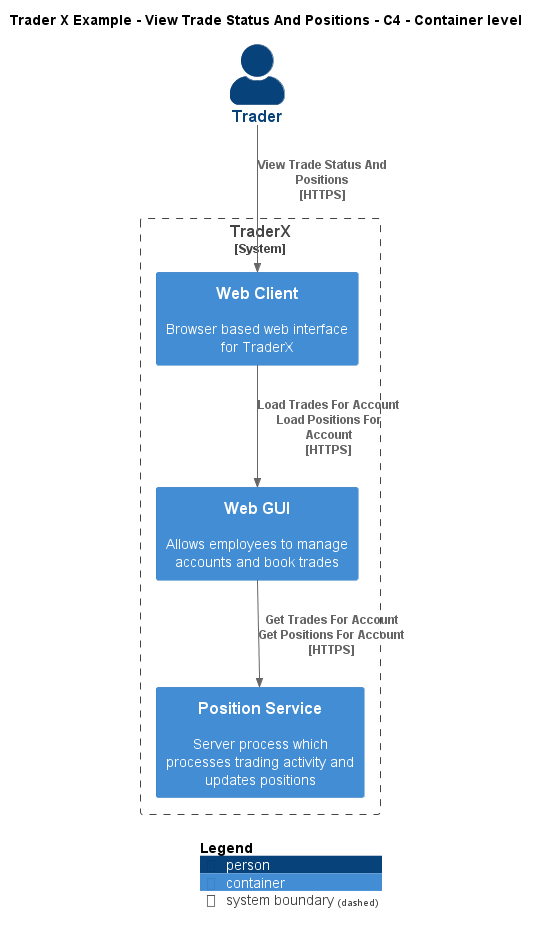

The diagram above was rendered by PlantUML. Its source (embedded in the PNG):
@startuml
!include ..\..\..\.c4s\C4_Container.puml

AddElementTag("c4interflow:lifecycle:new", $bgColor=green, $fontColor=#ffffff, $borderColor=green, $shadowing="False")
AddElementTag("c4interflow:lifecycle:changed", $bgColor=orange, $fontColor=#ffffff, $borderColor=orange, $shadowing="False")
AddElementTag("c4interflow:lifecycle:removed", $bgColor=red, $fontColor=#ffffff, $borderColor=red, $shadowing="False")

AddRelTag("c4interflow:lifecycle:new", $textColor=green, $lineColor=green)
AddRelTag("c4interflow:lifecycle:changed", $textColor=orange, $lineColor=orange)
AddRelTag("c4interflow:lifecycle:removed", $textColor=red, $lineColor=red)

SHOW_PERSON_PORTRAIT()
LAYOUT_TOP_DOWN()

skinparam linetype polyline

title Trader X Example - View Trade Status And Positions - C4 - Container level

Person(TraderXExample.Actors.Trader, "Trader", "")

System_Boundary(TraderXExample.SoftwareSystems.TraderX, "TraderX") {
    Container(TraderXExample.SoftwareSystems.TraderX.Containers.WebClient, "Web Client", "", "Browser based web interface for TraderX")
    Container(TraderXExample.SoftwareSystems.TraderX.Containers.WebGUI, "Web GUI", "", "Allows employees to manage accounts and book trades")
    Container(TraderXExample.SoftwareSystems.TraderX.Containers.PositionService, "Position Service", "", "Server process which processes trading activity and updates positions")
}

Rel(TraderXExample.Actors.Trader, TraderXExample.SoftwareSystems.TraderX.Containers.WebClient, "View Trade Status And Positions\n[HTTPS]", $tags='protocol:https')
Rel(TraderXExample.SoftwareSystems.TraderX.Containers.WebClient, TraderXExample.SoftwareSystems.TraderX.Containers.WebGUI, "Load Trades For Account\nLoad Positions For Account\n[HTTPS]", $tags='protocol:https')
Rel(TraderXExample.SoftwareSystems.TraderX.Containers.WebGUI, TraderXExample.SoftwareSystems.TraderX.Containers.PositionService, "Get Trades For Account\nGet Positions For Account\n[HTTPS]", $tags='protocol:https')


SHOW_LEGEND()
@enduml